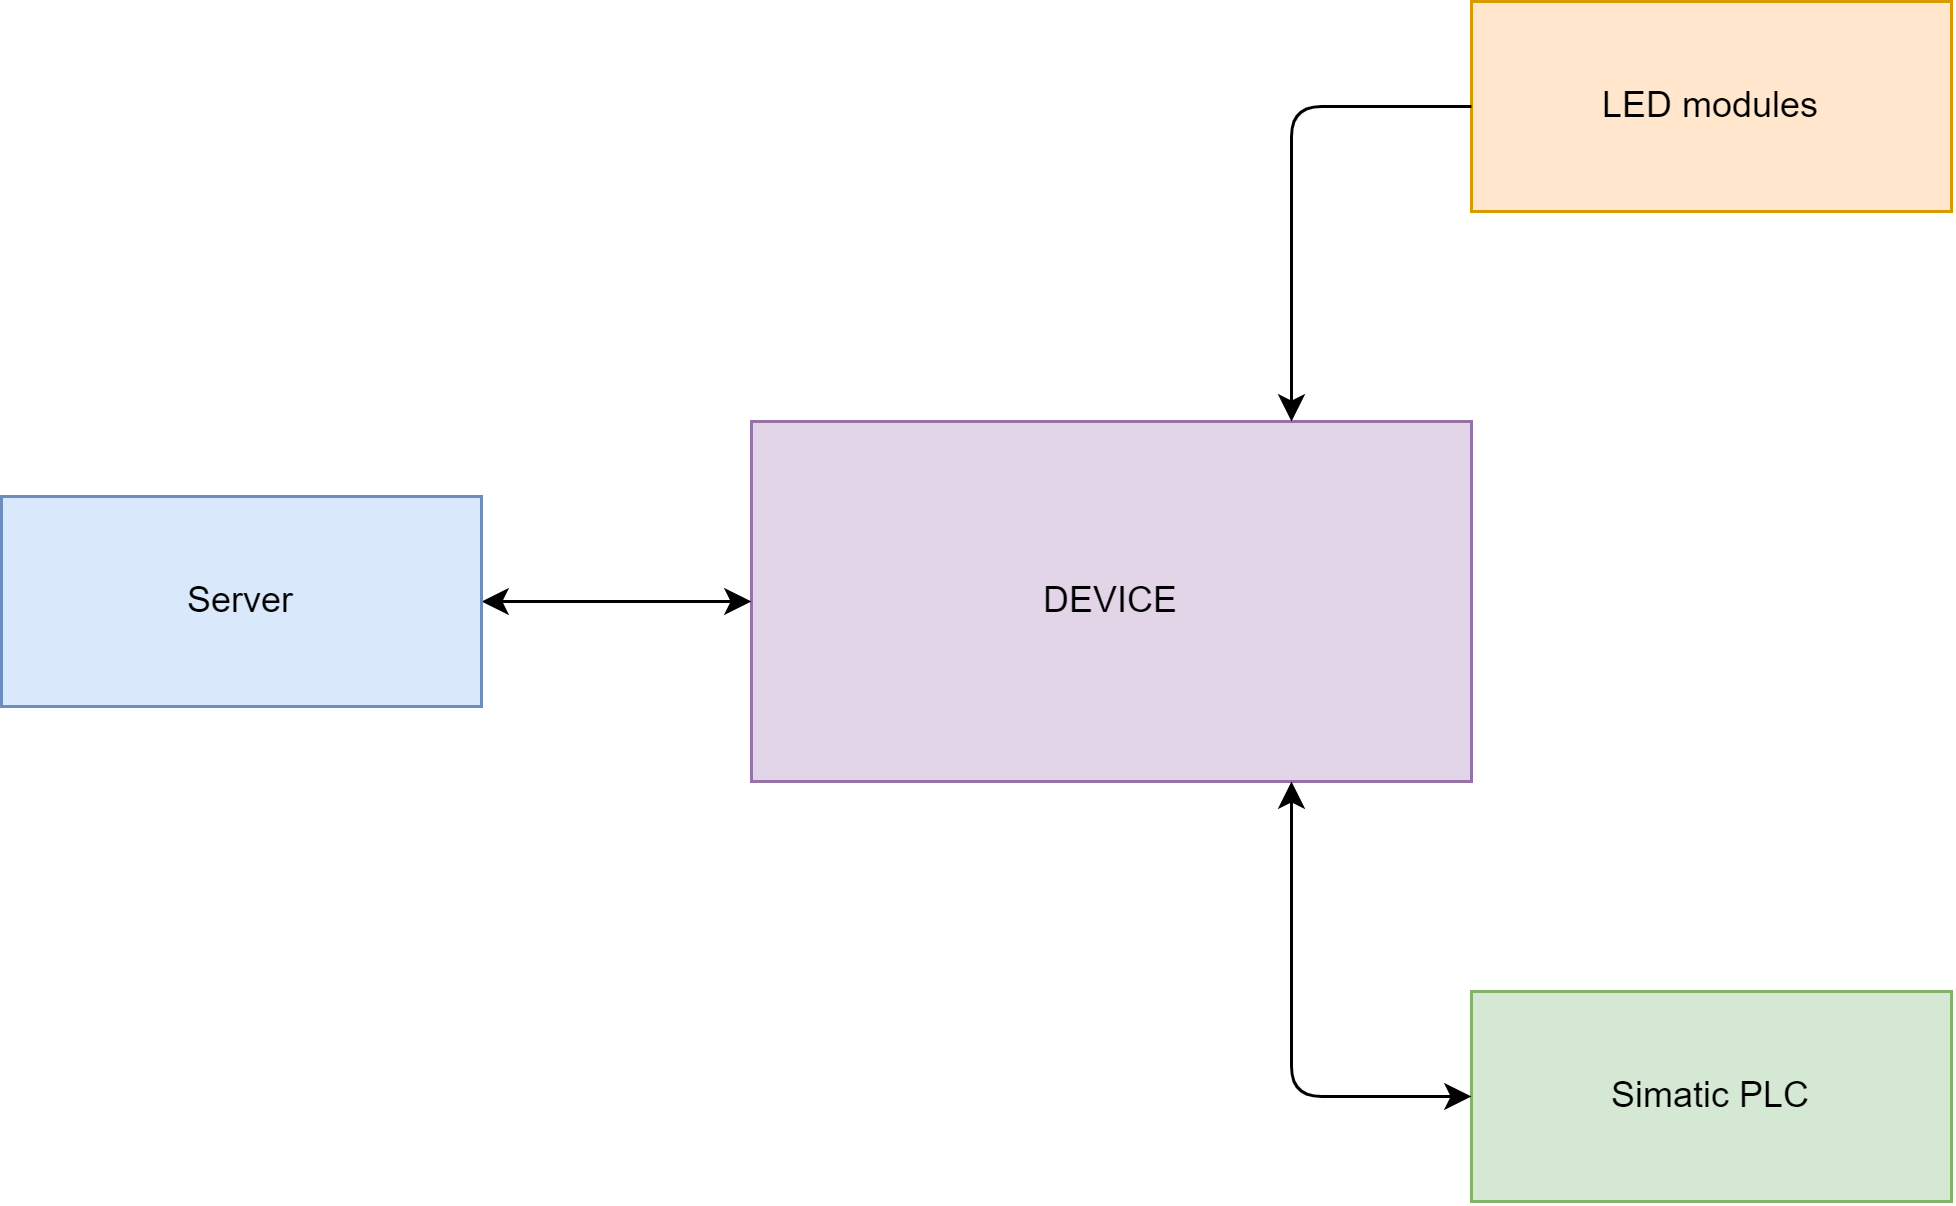

The diagram above was exported from draw.io. Its source (the exported page's mxGraphModel, read from the mxfile embedded in the PNG):
<mxGraphModel dx="1746" dy="1383" grid="0" gridSize="10" guides="1" tooltips="1" connect="1" arrows="1" fold="1" page="0" pageScale="1" pageWidth="1600" pageHeight="1200" math="0" shadow="0">
  <root>
    <mxCell id="0" />
    <mxCell id="1" parent="0" />
    <mxCell id="12" value="" style="group" vertex="1" connectable="0" parent="1">
      <mxGeometry x="70" y="60" width="650" height="400" as="geometry" />
    </mxCell>
    <mxCell id="3" value="DEVICE" style="rounded=0;whiteSpace=wrap;html=1;fillColor=#e1d5e7;strokeColor=#9673a6;container=0;" vertex="1" parent="12">
      <mxGeometry x="250" y="140" width="240" height="120" as="geometry" />
    </mxCell>
    <mxCell id="4" value="LED modules" style="rounded=0;whiteSpace=wrap;html=1;fillColor=#ffe6cc;strokeColor=#d79b00;container=0;" vertex="1" parent="12">
      <mxGeometry x="490" width="160" height="70" as="geometry" />
    </mxCell>
    <mxCell id="5" value="Simatic PLC" style="rounded=0;whiteSpace=wrap;html=1;fillColor=#d5e8d4;strokeColor=#82b366;container=0;" vertex="1" parent="12">
      <mxGeometry x="490" y="330" width="160" height="70" as="geometry" />
    </mxCell>
    <mxCell id="9" style="edgeStyle=none;html=1;exitX=1;exitY=0.5;exitDx=0;exitDy=0;entryX=0;entryY=0.5;entryDx=0;entryDy=0;startArrow=classic;startFill=1;" edge="1" parent="12" source="6" target="3">
      <mxGeometry relative="1" as="geometry" />
    </mxCell>
    <mxCell id="6" value="Server" style="rounded=0;whiteSpace=wrap;html=1;fillColor=#dae8fc;strokeColor=#6c8ebf;container=0;" vertex="1" parent="12">
      <mxGeometry y="165" width="160" height="70" as="geometry" />
    </mxCell>
    <mxCell id="7" style="edgeStyle=orthogonalEdgeStyle;html=1;entryX=0.75;entryY=0;entryDx=0;entryDy=0;exitX=0;exitY=0.5;exitDx=0;exitDy=0;" edge="1" parent="12" source="4" target="3">
      <mxGeometry relative="1" as="geometry" />
    </mxCell>
    <mxCell id="8" style="edgeStyle=orthogonalEdgeStyle;html=1;exitX=0;exitY=0.5;exitDx=0;exitDy=0;startArrow=classic;startFill=1;entryX=0.75;entryY=1;entryDx=0;entryDy=0;" edge="1" parent="12" source="5" target="3">
      <mxGeometry relative="1" as="geometry">
        <mxPoint x="440" y="280" as="targetPoint" />
      </mxGeometry>
    </mxCell>
  </root>
</mxGraphModel>